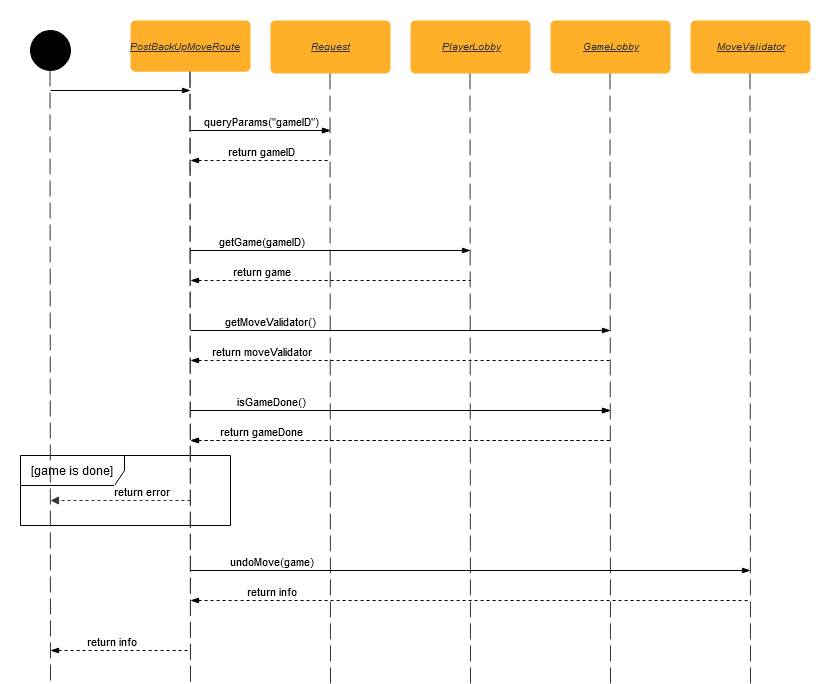

The diagram above was exported from draw.io. Its source (the exported page's mxGraphModel, read from the mxfile embedded in the PNG):
<mxGraphModel dx="2272" dy="763" grid="1" gridSize="10" guides="1" tooltips="1" connect="1" arrows="1" fold="1" page="1" pageScale="1" pageWidth="850" pageHeight="1100" math="0" shadow="0">
  <root>
    <mxCell id="0" />
    <mxCell id="1" parent="0" />
    <mxCell id="AjFA53XwXU1Maa8S2ZNL-8" value="" style="endArrow=blockThin;html=1;endFill=1;" parent="1" edge="1">
      <mxGeometry width="50" height="50" relative="1" as="geometry">
        <mxPoint x="120" y="160" as="sourcePoint" />
        <mxPoint x="260" y="160" as="targetPoint" />
      </mxGeometry>
    </mxCell>
    <mxCell id="AjFA53XwXU1Maa8S2ZNL-11" value="queryParams(&quot;gameID&quot;)" style="edgeLabel;html=1;align=center;verticalAlign=middle;resizable=0;points=[];" parent="AjFA53XwXU1Maa8S2ZNL-8" vertex="1" connectable="0">
      <mxGeometry x="-0.2143" y="1" relative="1" as="geometry">
        <mxPoint x="15" y="-9" as="offset" />
      </mxGeometry>
    </mxCell>
    <mxCell id="AjFA53XwXU1Maa8S2ZNL-9" value="" style="group" parent="1" vertex="1" connectable="0">
      <mxGeometry x="200" y="50" width="120" height="1050" as="geometry" />
    </mxCell>
    <mxCell id="AjFA53XwXU1Maa8S2ZNL-3" value="&lt;div align=&quot;center&quot;&gt;Request&lt;br&gt;&lt;/div&gt;" style="html=1;overflow=block;whiteSpace=wrap;whiteSpace=wrap;fontSize=10;fontColor=#333333;fontStyle=6;align=center;whiteSpace=wrap;align=left;spacing=0;strokeOpacity=0;fillOpacity=100;rounded=1;absoluteArcSize=1;arcSize=10;fillColor=#ffaf28;" parent="AjFA53XwXU1Maa8S2ZNL-9" vertex="1" zOrder="1167529.2506493507">
      <mxGeometry width="120" height="52.885624344176286" as="geometry" />
    </mxCell>
    <UserObject label="" lucidchartObjectId="QqtOiqcTHE8f" id="AjFA53XwXU1Maa8S2ZNL-6">
      <mxCell style="html=1;jettySize=18;whiteSpace=wrap;overflow=block;fontSize=11;strokeColor=#333333;strokeOpacity=100;dashed=1;dashPattern=16 6;rounded=0;startArrow=none;;endArrow=none;;exitX=0.5;exitY=1;exitPerimeter=0;" parent="AjFA53XwXU1Maa8S2ZNL-9" edge="1">
        <mxGeometry x="-1" y="1.762854144805876" width="100" height="88.1427072402938" as="geometry">
          <Array as="points" />
          <mxPoint x="60" y="670" as="targetPoint" />
          <mxPoint x="59.5" y="52.885624344176286" as="sourcePoint" />
        </mxGeometry>
      </mxCell>
    </UserObject>
    <mxCell id="AjFA53XwXU1Maa8S2ZNL-14" value="" style="endArrow=none;dashed=1;html=1;strokeWidth=1;startArrow=blockThin;startFill=1;endFill=0;" parent="1" edge="1">
      <mxGeometry width="50" height="50" relative="1" as="geometry">
        <mxPoint x="120" y="190" as="sourcePoint" />
        <mxPoint x="260" y="190" as="targetPoint" />
      </mxGeometry>
    </mxCell>
    <mxCell id="AjFA53XwXU1Maa8S2ZNL-15" value="return gameID" style="edgeLabel;html=1;align=center;verticalAlign=middle;resizable=0;points=[];" parent="AjFA53XwXU1Maa8S2ZNL-14" vertex="1" connectable="0">
      <mxGeometry x="-0.2571" relative="1" as="geometry">
        <mxPoint x="18" y="-10" as="offset" />
      </mxGeometry>
    </mxCell>
    <mxCell id="AjFA53XwXU1Maa8S2ZNL-16" value="" style="group" parent="1" vertex="1" connectable="0">
      <mxGeometry x="480" y="50" width="120" height="1050" as="geometry" />
    </mxCell>
    <mxCell id="AjFA53XwXU1Maa8S2ZNL-17" value="&lt;div align=&quot;center&quot;&gt;GameLobby&lt;br&gt;&lt;/div&gt;" style="html=1;overflow=block;whiteSpace=wrap;whiteSpace=wrap;fontSize=10;fontColor=#333333;fontStyle=6;align=center;whiteSpace=wrap;align=left;spacing=0;strokeOpacity=0;fillOpacity=100;rounded=1;absoluteArcSize=1;arcSize=10;fillColor=#ffaf28;" parent="AjFA53XwXU1Maa8S2ZNL-16" vertex="1" zOrder="1167529.2506493507">
      <mxGeometry width="120" height="52.885624344176286" as="geometry" />
    </mxCell>
    <UserObject label="" lucidchartObjectId="QqtOiqcTHE8f" id="AjFA53XwXU1Maa8S2ZNL-18">
      <mxCell style="html=1;jettySize=18;whiteSpace=wrap;overflow=block;fontSize=11;strokeColor=#333333;strokeOpacity=100;dashed=1;dashPattern=16 6;rounded=0;startArrow=none;;endArrow=none;;exitX=0.5;exitY=1;exitPerimeter=0;" parent="AjFA53XwXU1Maa8S2ZNL-16" edge="1">
        <mxGeometry x="-1" y="1.762854144805876" width="100" height="88.1427072402938" as="geometry">
          <Array as="points" />
          <mxPoint x="60" y="670" as="targetPoint" />
          <mxPoint x="59.5" y="52.885624344176286" as="sourcePoint" />
        </mxGeometry>
      </mxCell>
    </UserObject>
    <mxCell id="AjFA53XwXU1Maa8S2ZNL-19" value="" style="endArrow=blockThin;html=1;endFill=1;" parent="1" edge="1">
      <mxGeometry width="50" height="50" relative="1" as="geometry">
        <mxPoint x="120" y="160" as="sourcePoint" />
        <mxPoint x="260" y="160" as="targetPoint" />
      </mxGeometry>
    </mxCell>
    <mxCell id="AjFA53XwXU1Maa8S2ZNL-20" value="queryParams(&quot;gameID&quot;)" style="edgeLabel;html=1;align=center;verticalAlign=middle;resizable=0;points=[];" parent="AjFA53XwXU1Maa8S2ZNL-19" vertex="1" connectable="0">
      <mxGeometry x="-0.2143" y="1" relative="1" as="geometry">
        <mxPoint x="15" y="-9" as="offset" />
      </mxGeometry>
    </mxCell>
    <mxCell id="AjFA53XwXU1Maa8S2ZNL-21" value="" style="endArrow=blockThin;html=1;endFill=1;" parent="1" edge="1">
      <mxGeometry width="50" height="50" relative="1" as="geometry">
        <mxPoint x="120" y="280" as="sourcePoint" />
        <mxPoint x="400" y="280" as="targetPoint" />
      </mxGeometry>
    </mxCell>
    <mxCell id="AjFA53XwXU1Maa8S2ZNL-22" value="getGame(gameID)" style="edgeLabel;html=1;align=center;verticalAlign=middle;resizable=0;points=[];" parent="AjFA53XwXU1Maa8S2ZNL-21" vertex="1" connectable="0">
      <mxGeometry x="-0.2143" y="1" relative="1" as="geometry">
        <mxPoint x="-40" y="-9" as="offset" />
      </mxGeometry>
    </mxCell>
    <mxCell id="AjFA53XwXU1Maa8S2ZNL-23" value="" style="endArrow=none;dashed=1;html=1;strokeWidth=1;startArrow=blockThin;startFill=1;endFill=0;" parent="1" edge="1">
      <mxGeometry width="50" height="50" relative="1" as="geometry">
        <mxPoint x="120" y="310" as="sourcePoint" />
        <mxPoint x="400" y="310" as="targetPoint" />
      </mxGeometry>
    </mxCell>
    <mxCell id="AjFA53XwXU1Maa8S2ZNL-24" value="return game" style="edgeLabel;html=1;align=center;verticalAlign=middle;resizable=0;points=[];" parent="AjFA53XwXU1Maa8S2ZNL-23" vertex="1" connectable="0">
      <mxGeometry x="-0.2571" relative="1" as="geometry">
        <mxPoint x="-34" y="-10" as="offset" />
      </mxGeometry>
    </mxCell>
    <mxCell id="AjFA53XwXU1Maa8S2ZNL-25" value="" style="group" parent="1" vertex="1" connectable="0">
      <mxGeometry x="620" y="50" width="120" height="1050" as="geometry" />
    </mxCell>
    <mxCell id="AjFA53XwXU1Maa8S2ZNL-26" value="&lt;div align=&quot;center&quot;&gt;MoveValidator&lt;br&gt;&lt;/div&gt;" style="html=1;overflow=block;whiteSpace=wrap;whiteSpace=wrap;fontSize=10;fontColor=#333333;fontStyle=6;align=center;whiteSpace=wrap;align=left;spacing=0;strokeOpacity=0;fillOpacity=100;rounded=1;absoluteArcSize=1;arcSize=10;fillColor=#ffaf28;" parent="AjFA53XwXU1Maa8S2ZNL-25" vertex="1" zOrder="1167529.2506493507">
      <mxGeometry width="120" height="52.885624344176286" as="geometry" />
    </mxCell>
    <UserObject label="" lucidchartObjectId="QqtOiqcTHE8f" id="AjFA53XwXU1Maa8S2ZNL-27">
      <mxCell style="html=1;jettySize=18;whiteSpace=wrap;overflow=block;fontSize=11;strokeColor=#333333;strokeOpacity=100;dashed=1;dashPattern=16 6;rounded=0;startArrow=none;;endArrow=none;;exitX=0.5;exitY=1;exitPerimeter=0;" parent="AjFA53XwXU1Maa8S2ZNL-25" edge="1">
        <mxGeometry x="-1" y="1.762854144805876" width="100" height="88.1427072402938" as="geometry">
          <Array as="points" />
          <mxPoint x="60" y="670" as="targetPoint" />
          <mxPoint x="59.5" y="52.885624344176286" as="sourcePoint" />
        </mxGeometry>
      </mxCell>
    </UserObject>
    <mxCell id="AjFA53XwXU1Maa8S2ZNL-28" value="" style="endArrow=blockThin;html=1;endFill=1;" parent="1" edge="1">
      <mxGeometry width="50" height="50" relative="1" as="geometry">
        <mxPoint x="120" y="360" as="sourcePoint" />
        <mxPoint x="540" y="360" as="targetPoint" />
      </mxGeometry>
    </mxCell>
    <mxCell id="AjFA53XwXU1Maa8S2ZNL-29" value="getMoveValidator()" style="edgeLabel;html=1;align=center;verticalAlign=middle;resizable=0;points=[];" parent="AjFA53XwXU1Maa8S2ZNL-28" vertex="1" connectable="0">
      <mxGeometry x="-0.2143" y="1" relative="1" as="geometry">
        <mxPoint x="-86" y="-9" as="offset" />
      </mxGeometry>
    </mxCell>
    <mxCell id="AjFA53XwXU1Maa8S2ZNL-30" value="" style="endArrow=none;dashed=1;html=1;strokeWidth=1;startArrow=blockThin;startFill=1;endFill=0;" parent="1" edge="1">
      <mxGeometry width="50" height="50" relative="1" as="geometry">
        <mxPoint x="120" y="390" as="sourcePoint" />
        <mxPoint x="540" y="390" as="targetPoint" />
      </mxGeometry>
    </mxCell>
    <mxCell id="AjFA53XwXU1Maa8S2ZNL-31" value="return moveValidator" style="edgeLabel;html=1;align=center;verticalAlign=middle;resizable=0;points=[];" parent="AjFA53XwXU1Maa8S2ZNL-30" vertex="1" connectable="0">
      <mxGeometry x="-0.2571" relative="1" as="geometry">
        <mxPoint x="-86" y="-10" as="offset" />
      </mxGeometry>
    </mxCell>
    <mxCell id="AjFA53XwXU1Maa8S2ZNL-32" value="" style="group" parent="1" vertex="1" connectable="0">
      <mxGeometry x="340" y="50" width="120" height="1050" as="geometry" />
    </mxCell>
    <mxCell id="AjFA53XwXU1Maa8S2ZNL-33" value="&lt;div align=&quot;center&quot;&gt;PlayerLobby&lt;/div&gt;" style="html=1;overflow=block;whiteSpace=wrap;whiteSpace=wrap;fontSize=10;fontColor=#333333;fontStyle=6;align=center;whiteSpace=wrap;align=left;spacing=0;strokeOpacity=0;fillOpacity=100;rounded=1;absoluteArcSize=1;arcSize=10;fillColor=#ffaf28;" parent="AjFA53XwXU1Maa8S2ZNL-32" vertex="1" zOrder="1167529.2506493507">
      <mxGeometry width="120" height="52.885624344176286" as="geometry" />
    </mxCell>
    <UserObject label="" lucidchartObjectId="QqtOiqcTHE8f" id="AjFA53XwXU1Maa8S2ZNL-34">
      <mxCell style="html=1;jettySize=18;whiteSpace=wrap;overflow=block;fontSize=11;strokeColor=#333333;strokeOpacity=100;dashed=1;dashPattern=16 6;rounded=0;startArrow=none;;endArrow=none;;exitX=0.5;exitY=1;exitPerimeter=0;" parent="AjFA53XwXU1Maa8S2ZNL-32" edge="1">
        <mxGeometry x="-1" y="1.762854144805876" width="100" height="88.1427072402938" as="geometry">
          <Array as="points" />
          <mxPoint x="60" y="670" as="targetPoint" />
          <mxPoint x="59.5" y="52.885624344176286" as="sourcePoint" />
        </mxGeometry>
      </mxCell>
    </UserObject>
    <UserObject label="" lucidchartObjectId="uzwOp6iW2kYr" id="AjFA53XwXU1Maa8S2ZNL-36">
      <mxCell style="html=1;jettySize=18;whiteSpace=wrap;fontSize=11;strokeColor=#333333;strokeOpacity=100;rounded=0;startArrow=none;;endArrow=block;endFill=1;;dashed=1;" parent="1" edge="1">
        <mxGeometry x="-64" y="242" width="100" height="100" as="geometry">
          <Array as="points" />
          <mxPoint x="120" y="530" as="sourcePoint" />
          <mxPoint x="-20" y="530" as="targetPoint" />
        </mxGeometry>
      </mxCell>
    </UserObject>
    <mxCell id="AjFA53XwXU1Maa8S2ZNL-35" value="[game is done]" style="shape=umlFrame;whiteSpace=wrap;html=1;width=104;height=30;" parent="1" vertex="1">
      <mxGeometry x="-50" y="485" width="210" height="70" as="geometry" />
    </mxCell>
    <mxCell id="AjFA53XwXU1Maa8S2ZNL-41" value="return error" style="edgeLabel;html=1;align=center;verticalAlign=middle;resizable=0;points=[];" parent="1" vertex="1" connectable="0">
      <mxGeometry x="70" y="520" as="geometry" />
    </mxCell>
    <mxCell id="AjFA53XwXU1Maa8S2ZNL-37" value="" style="endArrow=blockThin;html=1;endFill=1;" parent="1" edge="1">
      <mxGeometry x="60" y="50" width="50" height="50" as="geometry">
        <mxPoint x="120" y="440" as="sourcePoint" />
        <mxPoint x="540" y="440" as="targetPoint" />
      </mxGeometry>
    </mxCell>
    <mxCell id="AjFA53XwXU1Maa8S2ZNL-38" value="isGameDone()" style="edgeLabel;html=1;align=center;verticalAlign=middle;resizable=0;points=[];" parent="AjFA53XwXU1Maa8S2ZNL-37" vertex="1" connectable="0">
      <mxGeometry x="-0.2143" y="1" relative="1" as="geometry">
        <mxPoint x="-85" y="-9" as="offset" />
      </mxGeometry>
    </mxCell>
    <mxCell id="AjFA53XwXU1Maa8S2ZNL-39" value="" style="endArrow=none;dashed=1;html=1;strokeWidth=1;startArrow=blockThin;startFill=1;endFill=0;" parent="1" edge="1">
      <mxGeometry x="60" y="50" width="50" height="50" as="geometry">
        <mxPoint x="120" y="470" as="sourcePoint" />
        <mxPoint x="540" y="470" as="targetPoint" />
      </mxGeometry>
    </mxCell>
    <mxCell id="AjFA53XwXU1Maa8S2ZNL-40" value="return gameDone" style="edgeLabel;html=1;align=center;verticalAlign=middle;resizable=0;points=[];" parent="AjFA53XwXU1Maa8S2ZNL-39" vertex="1" connectable="0">
      <mxGeometry x="-0.2571" relative="1" as="geometry">
        <mxPoint x="-86" y="-10" as="offset" />
      </mxGeometry>
    </mxCell>
    <UserObject label="" lucidchartObjectId="QqtOiqcTHE8f" id="AjFA53XwXU1Maa8S2ZNL-53">
      <mxCell style="html=1;jettySize=18;whiteSpace=wrap;overflow=block;fontSize=11;strokeColor=#333333;strokeOpacity=100;dashed=1;dashPattern=16 6;rounded=0;startArrow=none;;endArrow=none;;exitX=0.5;exitY=1;exitPerimeter=0;" parent="1" edge="1">
        <mxGeometry x="-81" y="42" width="100" height="100" as="geometry">
          <Array as="points" />
          <mxPoint x="-20" y="720" as="targetPoint" />
          <mxPoint x="-20.5" y="100" as="sourcePoint" />
        </mxGeometry>
      </mxCell>
    </UserObject>
    <mxCell id="AjFA53XwXU1Maa8S2ZNL-45" value="" style="endArrow=blockThin;html=1;endFill=1;" parent="1" edge="1">
      <mxGeometry x="60" y="50" width="50" height="50" as="geometry">
        <mxPoint x="120" y="440" as="sourcePoint" />
        <mxPoint x="540" y="440" as="targetPoint" />
      </mxGeometry>
    </mxCell>
    <mxCell id="AjFA53XwXU1Maa8S2ZNL-46" value="isGameDone()" style="edgeLabel;html=1;align=center;verticalAlign=middle;resizable=0;points=[];" parent="AjFA53XwXU1Maa8S2ZNL-45" vertex="1" connectable="0">
      <mxGeometry x="-0.2143" y="1" relative="1" as="geometry">
        <mxPoint x="-85" y="-9" as="offset" />
      </mxGeometry>
    </mxCell>
    <mxCell id="AjFA53XwXU1Maa8S2ZNL-47" value="" style="endArrow=none;dashed=1;html=1;strokeWidth=1;startArrow=blockThin;startFill=1;endFill=0;" parent="1" edge="1">
      <mxGeometry x="60" y="50" width="50" height="50" as="geometry">
        <mxPoint x="120" y="470" as="sourcePoint" />
        <mxPoint x="540" y="470" as="targetPoint" />
      </mxGeometry>
    </mxCell>
    <mxCell id="AjFA53XwXU1Maa8S2ZNL-48" value="return gameDone" style="edgeLabel;html=1;align=center;verticalAlign=middle;resizable=0;points=[];" parent="AjFA53XwXU1Maa8S2ZNL-47" vertex="1" connectable="0">
      <mxGeometry x="-0.2571" relative="1" as="geometry">
        <mxPoint x="-86" y="-10" as="offset" />
      </mxGeometry>
    </mxCell>
    <mxCell id="AjFA53XwXU1Maa8S2ZNL-54" value="" style="endArrow=blockThin;html=1;endFill=1;" parent="1" edge="1">
      <mxGeometry x="60" y="210" width="50" height="50" as="geometry">
        <mxPoint x="120" y="600" as="sourcePoint" />
        <mxPoint x="680" y="600" as="targetPoint" />
      </mxGeometry>
    </mxCell>
    <mxCell id="AjFA53XwXU1Maa8S2ZNL-55" value="undoMove(game)" style="edgeLabel;html=1;align=center;verticalAlign=middle;resizable=0;points=[];" parent="AjFA53XwXU1Maa8S2ZNL-54" vertex="1" connectable="0">
      <mxGeometry x="-0.2143" y="1" relative="1" as="geometry">
        <mxPoint x="-140" y="-9" as="offset" />
      </mxGeometry>
    </mxCell>
    <mxCell id="AjFA53XwXU1Maa8S2ZNL-56" value="" style="endArrow=none;dashed=1;html=1;strokeWidth=1;startArrow=blockThin;startFill=1;endFill=0;" parent="1" edge="1">
      <mxGeometry x="60" y="210" width="50" height="50" as="geometry">
        <mxPoint x="120" y="630" as="sourcePoint" />
        <mxPoint x="680" y="630" as="targetPoint" />
      </mxGeometry>
    </mxCell>
    <mxCell id="AjFA53XwXU1Maa8S2ZNL-57" value="return info" style="edgeLabel;html=1;align=center;verticalAlign=middle;resizable=0;points=[];" parent="AjFA53XwXU1Maa8S2ZNL-56" vertex="1" connectable="0">
      <mxGeometry x="-0.2571" relative="1" as="geometry">
        <mxPoint x="-128" y="-10" as="offset" />
      </mxGeometry>
    </mxCell>
    <mxCell id="AjFA53XwXU1Maa8S2ZNL-58" value="" style="group" parent="1" vertex="1" connectable="0">
      <mxGeometry x="60" y="50" width="120" height="1050" as="geometry" />
    </mxCell>
    <mxCell id="AjFA53XwXU1Maa8S2ZNL-50" value="" style="group" parent="AjFA53XwXU1Maa8S2ZNL-58" vertex="1" connectable="0">
      <mxGeometry width="120" height="1050" as="geometry" />
    </mxCell>
    <mxCell id="AjFA53XwXU1Maa8S2ZNL-1" value="PostBackUpMoveRoute" style="html=1;overflow=block;whiteSpace=wrap;whiteSpace=wrap;fontSize=10;fontColor=#333333;fontStyle=6;align=center;whiteSpace=wrap;align=left;spacing=0;strokeOpacity=0;fillOpacity=100;rounded=1;absoluteArcSize=1;arcSize=10;fillColor=#ffaf28;" parent="AjFA53XwXU1Maa8S2ZNL-50" vertex="1" zOrder="1167529.2506493507">
      <mxGeometry width="120" height="51.20874500735758" as="geometry" />
    </mxCell>
    <UserObject label="" lucidchartObjectId="QqtOiqcTHE8f" id="AjFA53XwXU1Maa8S2ZNL-5">
      <mxCell style="html=1;jettySize=18;whiteSpace=wrap;overflow=block;fontSize=11;strokeColor=#333333;strokeOpacity=100;dashed=1;dashPattern=16 6;rounded=0;startArrow=none;;endArrow=none;;exitX=0.5;exitY=1;exitPerimeter=0;" parent="AjFA53XwXU1Maa8S2ZNL-50" edge="1">
        <mxGeometry x="-1" width="100" height="88.2909396678579" as="geometry">
          <Array as="points" />
          <mxPoint x="60" y="670" as="targetPoint" />
          <mxPoint x="59.5" y="51.20874500735758" as="sourcePoint" />
        </mxGeometry>
      </mxCell>
    </UserObject>
    <UserObject label="" lucidchartObjectId="QqtOiqcTHE8f" id="AjFA53XwXU1Maa8S2ZNL-44">
      <mxCell style="html=1;jettySize=18;whiteSpace=wrap;overflow=block;fontSize=11;strokeColor=#333333;strokeOpacity=100;dashed=1;dashPattern=16 6;rounded=0;startArrow=none;;endArrow=none;;exitX=0.5;exitY=1;exitPerimeter=0;" parent="AjFA53XwXU1Maa8S2ZNL-58" edge="1">
        <mxGeometry x="-1" width="100" height="88.2909396678579" as="geometry">
          <Array as="points" />
          <mxPoint x="60" y="670" as="targetPoint" />
          <mxPoint x="59.5" y="51.20874500735758" as="sourcePoint" />
        </mxGeometry>
      </mxCell>
    </UserObject>
    <mxCell id="AjFA53XwXU1Maa8S2ZNL-59" value="" style="endArrow=none;dashed=1;html=1;strokeWidth=1;startArrow=blockThin;startFill=1;endFill=0;" parent="1" edge="1">
      <mxGeometry x="-80" y="260" width="50" height="50" as="geometry">
        <mxPoint x="-20" y="680" as="sourcePoint" />
        <mxPoint x="120" y="680" as="targetPoint" />
      </mxGeometry>
    </mxCell>
    <mxCell id="AjFA53XwXU1Maa8S2ZNL-60" value="return info" style="edgeLabel;html=1;align=center;verticalAlign=middle;resizable=0;points=[];" parent="AjFA53XwXU1Maa8S2ZNL-59" vertex="1" connectable="0">
      <mxGeometry x="-0.2571" relative="1" as="geometry">
        <mxPoint x="8" y="-10" as="offset" />
      </mxGeometry>
    </mxCell>
    <mxCell id="AjFA53XwXU1Maa8S2ZNL-61" value="" style="ellipse;whiteSpace=wrap;html=1;fillColor=#000000;" parent="1" vertex="1">
      <mxGeometry x="-40" y="60" width="40" height="40" as="geometry" />
    </mxCell>
    <mxCell id="9g4F_egZFOwhjad0tZSU-3" value="" style="endArrow=blockThin;html=1;endFill=1;" edge="1" parent="1">
      <mxGeometry width="50" height="50" relative="1" as="geometry">
        <mxPoint x="-20" y="120" as="sourcePoint" />
        <mxPoint x="120" y="120" as="targetPoint" />
      </mxGeometry>
    </mxCell>
  </root>
</mxGraphModel>